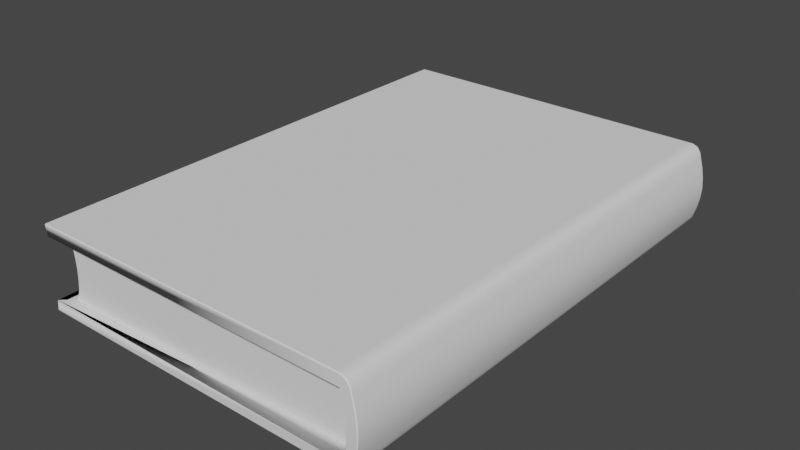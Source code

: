 # Source: book.blend  (saved by Blender 3.0.42; exported with 4.5.12 LTS)
import bpy
from mathutils import Matrix  # noqa: F401  (used for matrix-valued properties, if any)

bpy.ops.wm.read_factory_settings(use_empty=True)
scene = bpy.context.scene
scene.name = 'Scene'

# ---- collections
col_mesh = bpy.data.collections.new('Mesh'); scene.collection.children.link(col_mesh)
col_book = bpy.data.collections.new('Book'); col_mesh.children.link(col_book)
col_rig = bpy.data.collections.new('Rig'); scene.collection.children.link(col_rig)
col_collision = bpy.data.collections.new('Collision'); scene.collection.children.link(col_collision)
col_extras = bpy.data.collections.new('Extras'); scene.collection.children.link(col_extras)

# ---- node groups
ng_auto_smooth = bpy.data.node_groups.new('Auto Smooth', 'GeometryNodeTree')
_s = ng_auto_smooth.interface.new_socket(name='Geometry', in_out='OUTPUT', socket_type='NodeSocketGeometry')
_s = ng_auto_smooth.interface.new_socket(name='Geometry', in_out='INPUT', socket_type='NodeSocketGeometry')
_s = ng_auto_smooth.interface.new_socket(name='Angle', in_out='INPUT', socket_type='NodeSocketFloat')
_s.subtype = 'ANGLE'
_s.min_value = 0.0
_s.max_value = 3.142
ng_auto_smooth.is_modifier = True
_N = ng_auto_smooth.nodes; _L = ng_auto_smooth.links
n0 = _N.new('NodeGroupOutput'); n0.name = 'Group Output'; n0.location = (480, -100)
n1 = _N.new('NodeGroupInput'); n1.name = 'Group Input'; n1.location = (-420, -300)
n2 = _N.new('NodeGroupInput'); n2.name = 'Group Input.001'; n2.location = (-60, -100)
n3 = _N.new('GeometryNodeSetShadeSmooth'); n3.name = 'Set Shade Smooth'; n3.location = (120, -100)
n3.domain = 'EDGE'
n4 = _N.new('GeometryNodeSetShadeSmooth'); n4.name = 'Set Shade Smooth.001'; n4.location = (300, -100)
n5 = _N.new('GeometryNodeInputMeshEdgeAngle'); n5.name = 'Edge Angle'; n5.location = (-420, -220)
n6 = _N.new('GeometryNodeInputEdgeSmooth'); n6.name = 'Is Edge Smooth'; n6.location = (-60, -160)
n7 = _N.new('GeometryNodeInputShadeSmooth'); n7.name = 'Is Face Smooth'; n7.location = (-240, -340)
n8 = _N.new('FunctionNodeBooleanMath'); n8.name = 'Boolean Math'; n8.location = (-60, -220)
n9 = _N.new('FunctionNodeCompare'); n9.name = 'Compare'; n9.location = (-240, -180)
n9.operation = 'LESS_EQUAL'
_L.new(n5.outputs[0], n9.inputs[0])
_L.new(n4.outputs[0], n0.inputs[0])
_L.new(n1.outputs[1], n9.inputs[1])
_L.new(n9.outputs[0], n8.inputs[0])
_L.new(n7.outputs[0], n8.inputs[1])
_L.new(n2.outputs[0], n3.inputs[0])
_L.new(n6.outputs[0], n3.inputs[1])
_L.new(n3.outputs[0], n4.inputs[0])
_L.new(n8.outputs[0], n3.inputs[2])
n0.is_active_output = True

# ---- world
world_world = bpy.data.worlds.new('World'); scene.world = world_world
world_world.use_nodes = True; world_world.node_tree.nodes.clear()
_N = world_world.node_tree.nodes; _L = world_world.node_tree.links
n0 = _N.new('ShaderNodeOutputWorld'); n0.name = 'World Output'; n0.location = (300, 300)
n1 = _N.new('ShaderNodeBackground'); n1.name = 'Background'; n1.location = (10, 300)
n1.inputs[0].default_value = (0.05088, 0.05088, 0.05088, 1.0)
_L.new(n1.outputs[0], n0.inputs[0])
n0.is_active_output = True
world_world.color = (0.05088, 0.05088, 0.05088)
world_world.use_sun_shadow = False
world_world.sun_shadow_jitter_overblur = 0.0

# ---- meshes
me_cube_002 = bpy.data.meshes.new('Cube.002')
me_cube_002.from_pydata([(-0.09681, -0.15, 0.05), (-0.09681, 0.15, 0.05), (-0.09681, -0.15, 0.0), (-0.09681, 0.15, 0.0), (0.1025, -0.1413, 0.0061), (0.1025, -0.1413, 0.04295), (-0.08784, 0.1428, 0.006573), (-0.08783, 0.1428, 0.04343), (0.09952, -0.151, -0.0003396), (0.09946, 0.149, -0.0003396), (0.09947, -0.151, 0.04966), (0.09941, 0.149, 0.04966), (-0.09553, -0.15, 0.006573), (-0.09553, -0.15, 0.04343), (-0.09553, 0.15, 0.04343), (-0.09553, 0.15, 0.006573), (0.1083, -0.1515, 0.04293), (0.1083, -0.1515, 0.006078), (0.1083, 0.1485, 0.006078), (0.1083, 0.1485, 0.04293), (0.1018, 0.1486, 0.0061), (0.1018, 0.1486, 0.04295), (0.1018, -0.1514, 0.0061), (0.1018, -0.1514, 0.04295), (0.1101, -0.1518, 0.03668), (0.1114, -0.1521, 0.03046), (0.1118, -0.1522, 0.02428), (0.1113, -0.1521, 0.01817), (0.1101, -0.1518, 0.01211), (0.1102, 0.1482, 0.01211), (0.1115, 0.1479, 0.01817), (0.112, 0.1478, 0.02428), (0.1115, 0.1479, 0.03046), (0.1102, 0.1482, 0.03668), (0.1038, 0.1483, 0.01214), (0.1051, 0.148, 0.0182), (0.1056, 0.1479, 0.02432), (0.1052, 0.148, 0.03049), (0.1038, 0.1483, 0.0367), (0.1037, -0.1517, 0.01214), (0.105, -0.152, 0.0182), (0.1055, -0.1521, 0.02432), (0.105, -0.152, 0.03049), (0.1037, -0.1517, 0.0367), (0.1074, -0.1513, 0.0457), (0.1021, -0.151, 0.04965), (0.1053, -0.1511, 0.04849), (0.1021, 0.149, 0.04965), (0.1074, 0.1487, 0.0457), (0.1053, 0.1489, 0.04849), (0.1022, -0.151, -0.0003468), (0.1075, -0.1513, 0.003581), (0.1054, -0.1511, 0.0007993), (0.1074, 0.1487, 0.003581), (0.1021, 0.149, -0.0003468), (0.1053, 0.1489, 0.0007993), (-0.08777, -0.1428, 0.04343), (-0.08778, -0.1428, 0.006573), (0.1023, 0.1384, 0.0061), (0.1023, 0.1384, 0.04295), (-0.0867, 0.1428, 0.03728), (-0.08591, 0.1428, 0.03114), (-0.08561, 0.1428, 0.025), (-0.08591, 0.1428, 0.01886), (-0.08671, 0.1428, 0.01272), (-0.08665, -0.1428, 0.03728), (-0.08586, -0.1428, 0.03114), (-0.08556, -0.1428, 0.025), (-0.08586, -0.1428, 0.01886), (-0.08666, -0.1428, 0.01272), (0.1036, -0.1413, 0.03681), (0.1044, -0.1413, 0.03067), (0.1047, -0.1413, 0.02453), (0.1044, -0.1413, 0.01838), (0.1036, -0.1413, 0.01224), (0.1034, 0.1384, 0.01224), (0.1042, 0.1384, 0.01838), (0.1045, 0.1384, 0.02453), (0.1042, 0.1384, 0.03067), (0.1034, 0.1384, 0.03681)], [], [(12, 15, 3, 2), (53, 55, 54, 9, 20, 18), (19, 21, 11, 47, 49, 48), (10, 11, 1, 0), (16, 19, 48, 44), (21, 14, 1, 11), (51, 53, 18, 17), (13, 23, 10, 0), (23, 16, 44, 46, 45, 10), (2, 3, 9, 8), (2, 8, 22, 12), (23, 13, 14, 21), (21, 59, 7, 14), (33, 38, 21, 19), (9, 3, 15, 20), (34, 20, 22, 39), (8, 9, 54, 50), (43, 24, 16, 23), (8, 50, 52, 51, 17, 22), (24, 33, 19, 16), (0, 1, 14, 13), (22, 20, 15, 12), (17, 18, 29, 28), (28, 29, 30, 27), (27, 30, 31, 26), (26, 31, 32, 25), (25, 32, 33, 24), (22, 17, 28, 39), (39, 28, 27, 40), (40, 27, 26, 41), (41, 26, 25, 42), (42, 25, 24, 43), (21, 38, 43, 23), (38, 37, 42, 43), (37, 36, 41, 42), (36, 35, 40, 41), (35, 34, 39, 40), (18, 20, 34, 29), (29, 34, 35, 30), (30, 35, 36, 31), (31, 36, 37, 32), (32, 37, 38, 33), (53, 51, 52, 55), (55, 52, 50, 54), (47, 45, 46, 49), (49, 46, 44, 48), (45, 47, 11, 10), (22, 12, 57, 4), (12, 15, 6, 57), (75, 58, 6, 64), (64, 6, 57, 69), (69, 57, 4, 74), (13, 56, 5, 23), (14, 7, 56, 13), (75, 74, 4, 58), (15, 20, 58, 6), (59, 79, 70, 5), (79, 70, 71, 78), (78, 71, 72, 77), (77, 72, 73, 76), (76, 73, 74, 75), (56, 65, 70, 5), (65, 66, 71, 70), (66, 67, 72, 71), (67, 68, 73, 72), (68, 69, 74, 73), (7, 60, 65, 56), (60, 61, 66, 65), (61, 62, 67, 66), (62, 63, 68, 67), (63, 64, 69, 68), (59, 79, 60, 7), (79, 78, 61, 60), (78, 77, 62, 61), (77, 76, 63, 62), (76, 75, 64, 63)])
me_cube_002.polygons.foreach_set('use_smooth', [True] * 76)
_uv = me_cube_002.uv_layers.new(name='UVMap')
_uv.uv.foreach_set('vector', [0.375, 0.1667, 0.625, 0.1667, 0.625, 0.25, 0.375, 0.25, 0.625, 0.551, 0.6264, 0.5149, 0.6299, 0.5, 0.6332, 0.5, 0.6332, 0.5833, 0.625, 0.5833, 0.625, 0.6667, 0.6332, 0.6667, 0.6332, 0.75, 0.6299, 0.75, 0.6264, 0.7357, 0.625, 0.701, 0.375, 0.7582, 0.625, 0.7582, 0.625, 1.0, 0.375, 1.0, 0.375, 0.6667, 0.625, 0.6667, 0.625, 0.701, 0.375, 0.701, 0.6332, 0.6667, 0.875, 0.6667, 0.875, 0.75, 0.6332, 0.75, 0.375, 0.551, 0.625, 0.551, 0.625, 0.5833, 0.375, 0.5833, 0.125, 0.6667, 0.3668, 0.6667, 0.3668, 0.75, 0.125, 0.75, 0.3668, 0.6667, 0.375, 0.6667, 0.375, 0.701, 0.3736, 0.7357, 0.3701, 0.75, 0.3668, 0.75, 0.375, 0.25, 0.625, 0.25, 0.625, 0.4918, 0.375, 0.4918, 0.125, 0.5, 0.3668, 0.5, 0.3668, 0.5833, 0.125, 0.5833, 0.3668, 0.6667, 0.125, 0.6667, 0.625, 0.08333, 0.6332, 0.6667, 0.6332, 0.6667, 0.6332, 0.6667, 0.625, 0.08333, 0.625, 0.08333, 0.625, 0.6528, 0.6332, 0.6528, 0.6332, 0.6667, 0.625, 0.6667, 0.6332, 0.5, 0.875, 0.5, 0.875, 0.5833, 0.6332, 0.5833, 0.6332, 0.5972, 0.6332, 0.5833, 0.3668, 0.5833, 0.3668, 0.5972, 0.375, 0.4918, 0.625, 0.4918, 0.625, 0.4951, 0.375, 0.4951, 0.3668, 0.6528, 0.375, 0.6528, 0.375, 0.6667, 0.3668, 0.6667, 0.3668, 0.5, 0.3701, 0.5, 0.3736, 0.5149, 0.375, 0.551, 0.375, 0.5833, 0.3668, 0.5833, 0.375, 0.6528, 0.625, 0.6528, 0.625, 0.6667, 0.375, 0.6667, 0.375, 0.0, 0.625, 0.0, 0.625, 0.08333, 0.375, 0.08333, 0.3668, 0.5833, 0.6332, 0.5833, 0.625, 0.1667, 0.125, 0.5833, 0.375, 0.5833, 0.625, 0.5833, 0.625, 0.5972, 0.375, 0.5972, 0.375, 0.5972, 0.625, 0.5972, 0.625, 0.6111, 0.375, 0.6111, 0.375, 0.6111, 0.625, 0.6111, 0.625, 0.625, 0.375, 0.625, 0.375, 0.625, 0.625, 0.625, 0.625, 0.6389, 0.375, 0.6389, 0.375, 0.6389, 0.625, 0.6389, 0.625, 0.6528, 0.375, 0.6528, 0.3668, 0.5833, 0.375, 0.5833, 0.375, 0.5972, 0.3668, 0.5972, 0.3668, 0.5972, 0.375, 0.5972, 0.375, 0.6111, 0.3668, 0.6111, 0.3668, 0.6111, 0.375, 0.6111, 0.375, 0.625, 0.3668, 0.625, 0.3668, 0.625, 0.375, 0.625, 0.375, 0.6389, 0.3668, 0.6389, 0.3668, 0.6389, 0.375, 0.6389, 0.375, 0.6528, 0.3668, 0.6528, 0.6332, 0.6667, 0.6332, 0.6528, 0.3668, 0.6528, 0.3668, 0.6667, 0.6332, 0.6528, 0.6332, 0.6389, 0.3668, 0.6389, 0.3668, 0.6528, 0.6332, 0.6389, 0.6332, 0.625, 0.3668, 0.625, 0.3668, 0.6389, 0.6332, 0.625, 0.6332, 0.6111, 0.3668, 0.6111, 0.3668, 0.625, 0.6332, 0.6111, 0.6332, 0.5972, 0.3668, 0.5972, 0.3668, 0.6111, 0.625, 0.5833, 0.6332, 0.5833, 0.6332, 0.5972, 0.625, 0.5972, 0.625, 0.5972, 0.6332, 0.5972, 0.6332, 0.6111, 0.625, 0.6111, 0.625, 0.6111, 0.6332, 0.6111, 0.6332, 0.625, 0.625, 0.625, 0.625, 0.625, 0.6332, 0.625, 0.6332, 0.6389, 0.625, 0.6389, 0.625, 0.6389, 0.6332, 0.6389, 0.6332, 0.6528, 0.625, 0.6528, 0.625, 0.551, 0.375, 0.551, 0.375, 0.5, 0.6249, 0.5, 0.6249, 0.5, 0.375, 0.5, 0.375, 0.4951, 0.625, 0.4951, 0.625, 0.7549, 0.375, 0.7549, 0.375, 0.75, 0.6249, 0.75, 0.6249, 0.75, 0.375, 0.75, 0.375, 0.701, 0.625, 0.701, 0.375, 0.7549, 0.625, 0.7549, 0.625, 0.7582, 0.375, 0.7582, 0.3668, 0.5833, 0.125, 0.5833, 0.125, 0.5833, 0.3668, 0.5833, 0.125, 0.5833, 0.625, 0.1667, 0.625, 0.1667, 0.125, 0.5833, 0.6332, 0.5972, 0.6332, 0.5833, 0.625, 0.1667, 0.625, 0.1528, 0.625, 0.1528, 0.625, 0.1667, 0.125, 0.5833, 0.1667, 0.5, 0.125, 0.5972, 0.125, 0.5833, 0.3668, 0.5833, 0.3668, 0.5972, 0.125, 0.6667, 0.125, 0.6667, 0.3668, 0.6667, 0.3668, 0.6667, 0.625, 0.08333, 0.625, 0.08333, 0.375, 0.08333, 0.375, 0.08333, 0.6332, 0.5972, 0.3668, 0.5972, 0.3668, 0.5833, 0.6332, 0.5833, 0.625, 0.1667, 0.6332, 0.5833, 0.6332, 0.5833, 0.625, 0.1667, 0.6332, 0.6667, 0.6332, 0.6528, 0.3668, 0.6528, 0.3668, 0.6667, 0.6332, 0.6528, 0.3668, 0.6528, 0.3668, 0.6389, 0.6332, 0.6389, 0.6332, 0.6389, 0.3668, 0.6389, 0.3668, 0.625, 0.6332, 0.625, 0.6332, 0.625, 0.3668, 0.625, 0.3668, 0.6111, 0.6332, 0.6111, 0.6332, 0.6111, 0.3668, 0.6111, 0.3668, 0.5972, 0.6332, 0.5972, 0.125, 0.6667, 0.125, 0.6528, 0.3668, 0.6528, 0.3668, 0.6667, 0.125, 0.6528, 0.125, 0.6389, 0.3668, 0.6389, 0.3668, 0.6528, 0.125, 0.6389, 0.125, 0.625, 0.3668, 0.625, 0.3668, 0.6389, 0.125, 0.625, 0.125, 0.6111, 0.3668, 0.6111, 0.3668, 0.625, 0.125, 0.6111, 0.125, 0.5972, 0.3668, 0.5972, 0.3668, 0.6111, 0.625, 0.08333, 0.625, 0.09722, 0.3333, 0.1667, 0.375, 0.08333, 0.625, 0.09722, 0.625, 0.1111, 0.2917, 0.25, 0.3333, 0.1667, 0.625, 0.1111, 0.625, 0.125, 0.25, 0.3333, 0.2917, 0.25, 0.625, 0.125, 0.625, 0.1389, 0.2083, 0.4167, 0.25, 0.3333, 0.625, 0.1389, 0.625, 0.1528, 0.1667, 0.5, 0.2083, 0.4167, 0.6332, 0.6667, 0.6332, 0.6528, 0.625, 0.09722, 0.625, 0.08333, 0.6332, 0.6528, 0.6332, 0.6389, 0.625, 0.1111, 0.625, 0.09722, 0.6332, 0.6389, 0.6332, 0.625, 0.625, 0.125, 0.625, 0.1111, 0.6332, 0.625, 0.6332, 0.6111, 0.625, 0.1389, 0.625, 0.125, 0.6332, 0.6111, 0.6332, 0.5972, 0.625, 0.1528, 0.625, 0.1389])
me_cube_002.use_remesh_fix_poles = True
me_cube_002.use_remesh_preserve_attributes = False
me_cube_002.update()

# ---- objects
ob_sm_book = bpy.data.objects.new('SM_Book', me_cube_002)

# ---- transforms, parenting, visibility, modifiers, constraints
ob_sm_book.location = (0.0, 0.0, 0.0)
_m = ob_sm_book.modifiers.new('Bevel', 'BEVEL')
_m = ob_sm_book.modifiers.new('Auto Smooth', 'NODES')
_m.node_group = ng_auto_smooth
_gi = [s.identifier for s in ng_auto_smooth.interface.items_tree if s.item_type == 'SOCKET' and s.in_out == 'INPUT']
_m[_gi[1]] = 0.5236  # Angle

# ---- collection membership
col_book.objects.link(ob_sm_book)

# ---- scene / render settings (as saved in the file)
scene.frame_start = 1; scene.frame_end = 250; scene.frame_set(0)
scene.render.engine = 'BLENDER_EEVEE_NEXT'
scene.cycles.sampling_pattern = 'TABULATED_SOBOL'
scene.cycles.use_light_tree = False
scene.view_settings.view_transform = 'Filmic'
bpy.context.view_layer.update()

# ---- added for rendering (the .blend has no active camera and no usable light): camera, sun
cam_auto = bpy.data.cameras.new('AutoCamera')
cam_auto.lens = 50.0
cam_auto.sensor_width = 36.0
cam_auto.clip_end = 1000.0
ob_auto_camera = bpy.data.objects.new('AutoCamera', cam_auto)
scene.collection.objects.link(ob_auto_camera)
ob_auto_camera.location = (0.350546, -0.412585, 0.299167)
ob_auto_camera.rotation_euler = (1.09748, -7.21219e-08, 0.694738)
scene.camera = ob_auto_camera
light_auto_sun = bpy.data.lights.new('AutoSun', 'SUN')
light_auto_sun.energy = 3.0
light_auto_sun.angle = 0.0523599
ob_auto_sun = bpy.data.objects.new('AutoSun', light_auto_sun)
scene.collection.objects.link(ob_auto_sun)
ob_auto_sun.rotation_euler = (0.872665, 0.174533, 0.523599)
bpy.context.view_layer.update()
